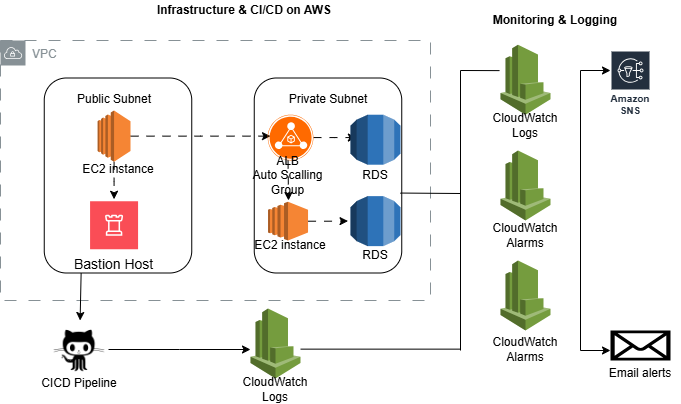

The diagram above was exported from draw.io. Its source (the exported page's mxGraphModel, read from the mxfile embedded in the PNG):
<mxGraphModel dx="561" dy="322" grid="1" gridSize="10" guides="1" tooltips="1" connect="1" arrows="1" fold="1" page="1" pageScale="1" pageWidth="850" pageHeight="1100" math="0" shadow="0">
  <root>
    <mxCell id="0" />
    <mxCell id="1" parent="0" />
    <mxCell id="29QO2jI0H4Yffk62MlPe-13" value="VPC" style="sketch=0;outlineConnect=0;gradientColor=none;html=1;whiteSpace=wrap;fontSize=12;fontStyle=0;shape=mxgraph.aws4.group;grIcon=mxgraph.aws4.group_vpc;strokeColor=#879196;fillColor=default;verticalAlign=top;align=left;spacingLeft=30;fontColor=#879196;dashed=1;dashPattern=12 12;" parent="1" vertex="1">
      <mxGeometry x="60" y="60" width="430" height="260" as="geometry" />
    </mxCell>
    <mxCell id="29QO2jI0H4Yffk62MlPe-14" value="" style="rounded=1;whiteSpace=wrap;html=1;rotation=90;" parent="1" vertex="1">
      <mxGeometry x="80" y="121.25" width="195" height="147.5" as="geometry" />
    </mxCell>
    <mxCell id="29QO2jI0H4Yffk62MlPe-15" value="" style="rounded=1;whiteSpace=wrap;html=1;rotation=90;" parent="1" vertex="1">
      <mxGeometry x="290" y="121.25" width="195" height="147.5" as="geometry" />
    </mxCell>
    <mxCell id="29QO2jI0H4Yffk62MlPe-26" value="" style="edgeStyle=orthogonalEdgeStyle;rounded=0;orthogonalLoop=1;jettySize=auto;html=1;flowAnimation=1;" parent="1" source="29QO2jI0H4Yffk62MlPe-17" edge="1">
      <mxGeometry relative="1" as="geometry">
        <mxPoint x="330" y="155.625" as="targetPoint" />
      </mxGeometry>
    </mxCell>
    <mxCell id="29QO2jI0H4Yffk62MlPe-51" value="" style="edgeStyle=orthogonalEdgeStyle;rounded=0;orthogonalLoop=1;jettySize=auto;html=1;flowAnimation=1;" parent="1" source="29QO2jI0H4Yffk62MlPe-17" edge="1">
      <mxGeometry relative="1" as="geometry">
        <mxPoint x="173.57142857142867" y="218.75" as="targetPoint" />
      </mxGeometry>
    </mxCell>
    <mxCell id="29QO2jI0H4Yffk62MlPe-17" value="" style="outlineConnect=0;dashed=0;verticalLabelPosition=bottom;verticalAlign=top;align=center;html=1;shape=mxgraph.aws3.ec2;fillColor=#F58534;gradientColor=none;" parent="1" vertex="1">
      <mxGeometry x="157.13" y="130" width="32.87" height="51.25" as="geometry" />
    </mxCell>
    <mxCell id="29QO2jI0H4Yffk62MlPe-44" value="" style="edgeStyle=orthogonalEdgeStyle;rounded=0;orthogonalLoop=1;jettySize=auto;html=1;flowAnimation=1;" parent="1" source="29QO2jI0H4Yffk62MlPe-18" edge="1">
      <mxGeometry relative="1" as="geometry">
        <mxPoint x="407.53999999999996" y="240.57142857142867" as="targetPoint" />
      </mxGeometry>
    </mxCell>
    <mxCell id="29QO2jI0H4Yffk62MlPe-18" value="" style="outlineConnect=0;dashed=0;verticalLabelPosition=bottom;verticalAlign=top;align=center;html=1;shape=mxgraph.aws3.ec2;fillColor=#F58534;gradientColor=none;" parent="1" vertex="1">
      <mxGeometry x="327.54" y="221.25" width="40" height="38.75" as="geometry" />
    </mxCell>
    <mxCell id="29QO2jI0H4Yffk62MlPe-20" value="EC2 instance" style="text;html=1;align=center;verticalAlign=middle;whiteSpace=wrap;rounded=0;" parent="1" vertex="1">
      <mxGeometry x="310" y="260" width="80" height="10" as="geometry" />
    </mxCell>
    <mxCell id="29QO2jI0H4Yffk62MlPe-23" value="Public Subnet" style="text;html=1;align=center;verticalAlign=middle;whiteSpace=wrap;rounded=0;" parent="1" vertex="1">
      <mxGeometry x="128.56" y="108.75" width="90" height="21.25" as="geometry" />
    </mxCell>
    <mxCell id="29QO2jI0H4Yffk62MlPe-31" value="" style="edgeStyle=orthogonalEdgeStyle;rounded=0;orthogonalLoop=1;jettySize=auto;html=1;flowAnimation=1;" parent="1" source="29QO2jI0H4Yffk62MlPe-27" edge="1">
      <mxGeometry relative="1" as="geometry">
        <mxPoint x="415.8600000000001" y="157.0714285714286" as="targetPoint" />
      </mxGeometry>
    </mxCell>
    <mxCell id="29QO2jI0H4Yffk62MlPe-27" value="" style="points=[];aspect=fixed;html=1;align=center;shadow=0;dashed=0;fillColor=#FF6A00;strokeColor=none;shape=mxgraph.alibaba_cloud.alb_application_load_balancer_02;" parent="1" vertex="1">
      <mxGeometry x="327.19" y="134.22" width="45.78" height="45.78" as="geometry" />
    </mxCell>
    <mxCell id="29QO2jI0H4Yffk62MlPe-32" value="" style="outlineConnect=0;dashed=0;verticalLabelPosition=bottom;verticalAlign=top;align=center;html=1;shape=mxgraph.aws3.rds;fillColor=#2E73B8;gradientColor=none;" parent="1" vertex="1">
      <mxGeometry x="410" y="134.22" width="50" height="50" as="geometry" />
    </mxCell>
    <mxCell id="29QO2jI0H4Yffk62MlPe-33" value="Private Subnet" style="text;html=1;align=center;verticalAlign=middle;whiteSpace=wrap;rounded=0;" parent="1" vertex="1">
      <mxGeometry x="342.5" y="108.75" width="90" height="21.25" as="geometry" />
    </mxCell>
    <mxCell id="29QO2jI0H4Yffk62MlPe-34" value="ALB&lt;div&gt;Auto Scalling Group&lt;/div&gt;" style="text;html=1;align=center;verticalAlign=middle;whiteSpace=wrap;rounded=0;" parent="1" vertex="1">
      <mxGeometry x="300" y="180" width="95.08" height="30" as="geometry" />
    </mxCell>
    <mxCell id="29QO2jI0H4Yffk62MlPe-35" value="RDS" style="text;html=1;align=center;verticalAlign=middle;whiteSpace=wrap;rounded=0;" parent="1" vertex="1">
      <mxGeometry x="410" y="190" width="50" height="10" as="geometry" />
    </mxCell>
    <mxCell id="29QO2jI0H4Yffk62MlPe-45" value="" style="outlineConnect=0;dashed=0;verticalLabelPosition=bottom;verticalAlign=top;align=center;html=1;shape=mxgraph.aws3.rds;fillColor=#2E73B8;gradientColor=none;" parent="1" vertex="1">
      <mxGeometry x="410" y="215.63" width="50" height="50" as="geometry" />
    </mxCell>
    <mxCell id="29QO2jI0H4Yffk62MlPe-46" value="RDS" style="text;html=1;align=center;verticalAlign=middle;whiteSpace=wrap;rounded=0;" parent="1" vertex="1">
      <mxGeometry x="410" y="270" width="50" height="10" as="geometry" />
    </mxCell>
    <mxCell id="29QO2jI0H4Yffk62MlPe-47" value="" style="endArrow=classic;html=1;rounded=0;exitX=0.5;exitY=0;exitDx=0;exitDy=0;flowAnimation=1;" parent="1" source="29QO2jI0H4Yffk62MlPe-34" edge="1">
      <mxGeometry width="50" height="50" relative="1" as="geometry">
        <mxPoint x="240" y="210" as="sourcePoint" />
        <mxPoint x="348" y="220" as="targetPoint" />
      </mxGeometry>
    </mxCell>
    <mxCell id="29QO2jI0H4Yffk62MlPe-52" value="Bastion Host" style="shape=rect;fillColor=#FA4D56;aspect=fixed;resizable=0;labelPosition=center;verticalLabelPosition=bottom;align=center;verticalAlign=top;strokeColor=none;fontSize=14;" parent="1" vertex="1">
      <mxGeometry x="149.57" y="220.75" width="48" height="48" as="geometry" />
    </mxCell>
    <mxCell id="29QO2jI0H4Yffk62MlPe-53" value="" style="fillColor=#ffffff;strokeColor=none;dashed=0;outlineConnect=0;html=1;labelPosition=center;verticalLabelPosition=bottom;verticalAlign=top;part=1;movable=0;resizable=0;rotatable=0;shape=mxgraph.ibm_cloud.bastion-host" parent="29QO2jI0H4Yffk62MlPe-52" vertex="1">
      <mxGeometry width="24" height="24" relative="1" as="geometry">
        <mxPoint x="12" y="12" as="offset" />
      </mxGeometry>
    </mxCell>
    <mxCell id="29QO2jI0H4Yffk62MlPe-54" value="EC2 instance" style="text;html=1;align=center;verticalAlign=middle;whiteSpace=wrap;rounded=0;" parent="1" vertex="1">
      <mxGeometry x="137.5" y="184.22" width="80" height="10" as="geometry" />
    </mxCell>
    <mxCell id="29QO2jI0H4Yffk62MlPe-57" value="" style="endArrow=none;html=1;rounded=0;entryX=0.59;entryY=0.009;entryDx=0;entryDy=0;entryPerimeter=0;" parent="1" target="29QO2jI0H4Yffk62MlPe-15" edge="1">
      <mxGeometry width="50" height="50" relative="1" as="geometry">
        <mxPoint x="520" y="213" as="sourcePoint" />
        <mxPoint x="310" y="160" as="targetPoint" />
      </mxGeometry>
    </mxCell>
    <mxCell id="29QO2jI0H4Yffk62MlPe-62" value="" style="edgeStyle=orthogonalEdgeStyle;rounded=0;orthogonalLoop=1;jettySize=auto;html=1;" parent="1" source="29QO2jI0H4Yffk62MlPe-58" edge="1">
      <mxGeometry relative="1" as="geometry">
        <mxPoint x="310" y="369" as="targetPoint" />
      </mxGeometry>
    </mxCell>
    <mxCell id="29QO2jI0H4Yffk62MlPe-58" value="" style="shape=image;html=1;verticalAlign=top;verticalLabelPosition=bottom;labelBackgroundColor=#ffffff;imageAspect=0;aspect=fixed;image=https://cdn1.iconfinder.com/data/icons/picons-social/57/github-128.png" parent="1" vertex="1">
      <mxGeometry x="110" y="340" width="58" height="58" as="geometry" />
    </mxCell>
    <mxCell id="29QO2jI0H4Yffk62MlPe-59" value="CICD Pipeline" style="text;html=1;align=center;verticalAlign=middle;whiteSpace=wrap;rounded=0;" parent="1" vertex="1">
      <mxGeometry x="99" y="398" width="80" height="10" as="geometry" />
    </mxCell>
    <mxCell id="29QO2jI0H4Yffk62MlPe-60" value="" style="endArrow=classic;html=1;rounded=0;exitX=1;exitY=0.75;exitDx=0;exitDy=0;" parent="1" source="29QO2jI0H4Yffk62MlPe-14" target="29QO2jI0H4Yffk62MlPe-58" edge="1">
      <mxGeometry width="50" height="50" relative="1" as="geometry">
        <mxPoint x="250" y="310" as="sourcePoint" />
        <mxPoint x="140" y="340" as="targetPoint" />
      </mxGeometry>
    </mxCell>
    <mxCell id="29QO2jI0H4Yffk62MlPe-63" value="" style="outlineConnect=0;dashed=0;verticalLabelPosition=bottom;verticalAlign=top;align=center;html=1;shape=mxgraph.aws3.cloudwatch;fillColor=#759C3E;gradientColor=none;" parent="1" vertex="1">
      <mxGeometry x="310" y="328" width="50" height="70" as="geometry" />
    </mxCell>
    <mxCell id="29QO2jI0H4Yffk62MlPe-64" value="" style="endArrow=none;html=1;rounded=0;" parent="1" edge="1">
      <mxGeometry width="50" height="50" relative="1" as="geometry">
        <mxPoint x="360" y="368.64" as="sourcePoint" />
        <mxPoint x="520" y="368.64" as="targetPoint" />
      </mxGeometry>
    </mxCell>
    <mxCell id="29QO2jI0H4Yffk62MlPe-65" value="" style="endArrow=none;html=1;rounded=0;" parent="1" edge="1">
      <mxGeometry width="50" height="50" relative="1" as="geometry">
        <mxPoint x="520" y="370" as="sourcePoint" />
        <mxPoint x="520" y="90" as="targetPoint" />
      </mxGeometry>
    </mxCell>
    <mxCell id="29QO2jI0H4Yffk62MlPe-66" value="" style="outlineConnect=0;dashed=0;verticalLabelPosition=bottom;verticalAlign=top;align=center;html=1;shape=mxgraph.aws3.cloudwatch;fillColor=#759C3E;gradientColor=none;" parent="1" vertex="1">
      <mxGeometry x="560" y="64.22" width="50" height="70" as="geometry" />
    </mxCell>
    <mxCell id="29QO2jI0H4Yffk62MlPe-67" value="" style="endArrow=none;html=1;rounded=0;entryX=-0.02;entryY=0.37;entryDx=0;entryDy=0;entryPerimeter=0;" parent="1" target="29QO2jI0H4Yffk62MlPe-66" edge="1">
      <mxGeometry width="50" height="50" relative="1" as="geometry">
        <mxPoint x="520" y="90" as="sourcePoint" />
        <mxPoint x="380" y="180" as="targetPoint" />
      </mxGeometry>
    </mxCell>
    <mxCell id="29QO2jI0H4Yffk62MlPe-68" value="" style="outlineConnect=0;dashed=0;verticalLabelPosition=bottom;verticalAlign=top;align=center;html=1;shape=mxgraph.aws3.cloudwatch;fillColor=#759C3E;gradientColor=none;" parent="1" vertex="1">
      <mxGeometry x="560" y="170" width="50" height="70" as="geometry" />
    </mxCell>
    <mxCell id="29QO2jI0H4Yffk62MlPe-69" value="" style="outlineConnect=0;dashed=0;verticalLabelPosition=bottom;verticalAlign=top;align=center;html=1;shape=mxgraph.aws3.cloudwatch;fillColor=#759C3E;gradientColor=none;" parent="1" vertex="1">
      <mxGeometry x="560" y="280" width="50" height="70" as="geometry" />
    </mxCell>
    <mxCell id="29QO2jI0H4Yffk62MlPe-70" value="" style="endArrow=none;html=1;rounded=0;" parent="1" edge="1">
      <mxGeometry width="50" height="50" relative="1" as="geometry">
        <mxPoint x="640" y="370" as="sourcePoint" />
        <mxPoint x="640" y="90" as="targetPoint" />
      </mxGeometry>
    </mxCell>
    <mxCell id="29QO2jI0H4Yffk62MlPe-71" value="" style="endArrow=classic;html=1;rounded=0;" parent="1" edge="1">
      <mxGeometry width="50" height="50" relative="1" as="geometry">
        <mxPoint x="640" y="90" as="sourcePoint" />
        <mxPoint x="670" y="90" as="targetPoint" />
      </mxGeometry>
    </mxCell>
    <mxCell id="29QO2jI0H4Yffk62MlPe-73" value="" style="endArrow=classic;html=1;rounded=0;" parent="1" edge="1">
      <mxGeometry width="50" height="50" relative="1" as="geometry">
        <mxPoint x="640" y="370" as="sourcePoint" />
        <mxPoint x="670" y="370" as="targetPoint" />
      </mxGeometry>
    </mxCell>
    <mxCell id="29QO2jI0H4Yffk62MlPe-74" value="CloudWatch&lt;div&gt;Logs&lt;/div&gt;" style="text;html=1;align=center;verticalAlign=middle;whiteSpace=wrap;rounded=0;" parent="1" vertex="1">
      <mxGeometry x="290" y="398" width="90" height="22" as="geometry" />
    </mxCell>
    <mxCell id="29QO2jI0H4Yffk62MlPe-75" value="CloudWatch&lt;div&gt;Logs&lt;/div&gt;" style="text;html=1;align=center;verticalAlign=middle;whiteSpace=wrap;rounded=0;" parent="1" vertex="1">
      <mxGeometry x="540" y="134.22000000000003" width="90" height="22" as="geometry" />
    </mxCell>
    <mxCell id="29QO2jI0H4Yffk62MlPe-76" value="CloudWatch&lt;div&gt;Alarms&lt;/div&gt;" style="text;html=1;align=center;verticalAlign=middle;whiteSpace=wrap;rounded=0;" parent="1" vertex="1">
      <mxGeometry x="540" y="243.63" width="90" height="22" as="geometry" />
    </mxCell>
    <mxCell id="29QO2jI0H4Yffk62MlPe-78" value="CloudWatch&lt;div&gt;Alarms&lt;/div&gt;" style="text;html=1;align=center;verticalAlign=middle;whiteSpace=wrap;rounded=0;" parent="1" vertex="1">
      <mxGeometry x="540" y="358" width="90" height="22" as="geometry" />
    </mxCell>
    <mxCell id="29QO2jI0H4Yffk62MlPe-79" value="" style="shape=mxgraph.signs.tech.mail;html=1;pointerEvents=1;fillColor=#000000;strokeColor=none;verticalLabelPosition=bottom;verticalAlign=top;align=center;" parent="1" vertex="1">
      <mxGeometry x="670" y="350" width="60" height="30" as="geometry" />
    </mxCell>
    <mxCell id="29QO2jI0H4Yffk62MlPe-80" value="Email alerts" style="text;html=1;align=center;verticalAlign=middle;whiteSpace=wrap;rounded=0;" parent="1" vertex="1">
      <mxGeometry x="660" y="386" width="80" height="14" as="geometry" />
    </mxCell>
    <mxCell id="29QO2jI0H4Yffk62MlPe-81" value="Amazon SNS" style="sketch=0;outlineConnect=0;fontColor=#232F3E;gradientColor=none;strokeColor=#ffffff;fillColor=#232F3E;dashed=0;verticalLabelPosition=middle;verticalAlign=bottom;align=center;html=1;whiteSpace=wrap;fontSize=10;fontStyle=1;spacing=3;shape=mxgraph.aws4.productIcon;prIcon=mxgraph.aws4.sns;" parent="1" vertex="1">
      <mxGeometry x="670" y="70" width="40" height="70" as="geometry" />
    </mxCell>
    <mxCell id="29QO2jI0H4Yffk62MlPe-82" value="&lt;b&gt;Monitoring &amp;amp; Logging&lt;/b&gt;" style="text;html=1;align=center;verticalAlign=middle;whiteSpace=wrap;rounded=0;labelBorderColor=none;textShadow=0;labelBackgroundColor=none;" parent="1" vertex="1">
      <mxGeometry x="540" y="30" width="150" height="20" as="geometry" />
    </mxCell>
    <mxCell id="29QO2jI0H4Yffk62MlPe-83" value="&lt;b&gt;Infrastructure &amp;amp; CI/CD on AWS&lt;/b&gt;" style="text;html=1;align=center;verticalAlign=middle;whiteSpace=wrap;rounded=0;labelBorderColor=none;textShadow=0;labelBackgroundColor=none;" parent="1" vertex="1">
      <mxGeometry x="168" y="20" width="272" height="20" as="geometry" />
    </mxCell>
  </root>
</mxGraphModel>